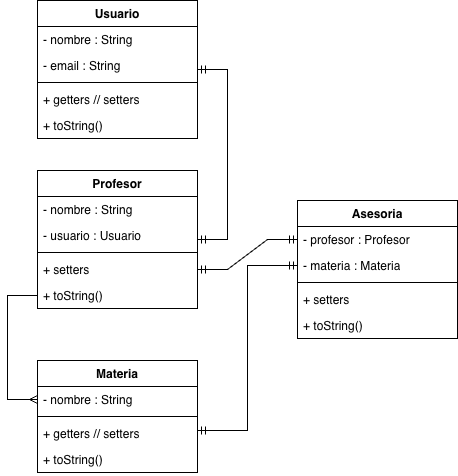

The diagram above was exported from draw.io. Its source (the exported page's mxGraphModel, read from the mxfile embedded in the PNG):
<mxGraphModel dx="1027" dy="573" grid="1" gridSize="10" guides="1" tooltips="1" connect="1" arrows="1" fold="1" page="1" pageScale="1" pageWidth="827" pageHeight="1169" math="0" shadow="0">
  <root>
    <mxCell id="0" />
    <mxCell id="1" parent="0" />
    <mxCell id="l_LKiuwGFN18dbaOJBF6-1" parent="1" style="swimlane;fontStyle=1;align=center;verticalAlign=top;childLayout=stackLayout;horizontal=1;startSize=26;horizontalStack=0;resizeParent=1;resizeParentMax=0;resizeLast=0;collapsible=1;marginBottom=0;whiteSpace=wrap;html=1;" value="Materia" vertex="1">
      <mxGeometry height="112" width="160" x="290" y="370" as="geometry" />
    </mxCell>
    <mxCell id="l_LKiuwGFN18dbaOJBF6-2" parent="l_LKiuwGFN18dbaOJBF6-1" style="text;strokeColor=none;fillColor=none;align=left;verticalAlign=top;spacingLeft=4;spacingRight=4;overflow=hidden;rotatable=0;points=[[0,0.5],[1,0.5]];portConstraint=eastwest;whiteSpace=wrap;html=1;" value="- nombre : String" vertex="1">
      <mxGeometry height="26" width="160" y="26" as="geometry" />
    </mxCell>
    <mxCell id="l_LKiuwGFN18dbaOJBF6-3" parent="l_LKiuwGFN18dbaOJBF6-1" style="line;strokeWidth=1;fillColor=none;align=left;verticalAlign=middle;spacingTop=-1;spacingLeft=3;spacingRight=3;rotatable=0;labelPosition=right;points=[];portConstraint=eastwest;strokeColor=inherit;" value="" vertex="1">
      <mxGeometry height="8" width="160" y="52" as="geometry" />
    </mxCell>
    <mxCell id="l_LKiuwGFN18dbaOJBF6-4" parent="l_LKiuwGFN18dbaOJBF6-1" style="text;strokeColor=none;fillColor=none;align=left;verticalAlign=top;spacingLeft=4;spacingRight=4;overflow=hidden;rotatable=0;points=[[0,0.5],[1,0.5]];portConstraint=eastwest;whiteSpace=wrap;html=1;" value="+ getters // setters" vertex="1">
      <mxGeometry height="26" width="160" y="60" as="geometry" />
    </mxCell>
    <mxCell id="l_LKiuwGFN18dbaOJBF6-11" parent="l_LKiuwGFN18dbaOJBF6-1" style="text;strokeColor=none;fillColor=none;align=left;verticalAlign=top;spacingLeft=4;spacingRight=4;overflow=hidden;rotatable=0;points=[[0,0.5],[1,0.5]];portConstraint=eastwest;whiteSpace=wrap;html=1;" value="+ toString()" vertex="1">
      <mxGeometry height="26" width="160" y="86" as="geometry" />
    </mxCell>
    <mxCell id="l_LKiuwGFN18dbaOJBF6-5" parent="1" style="swimlane;fontStyle=1;align=center;verticalAlign=top;childLayout=stackLayout;horizontal=1;startSize=26;horizontalStack=0;resizeParent=1;resizeParentMax=0;resizeLast=0;collapsible=1;marginBottom=0;whiteSpace=wrap;html=1;fillColor=none;fillStyle=auto;" value="Usuario" vertex="1">
      <mxGeometry height="138" width="160" x="290" y="10" as="geometry" />
    </mxCell>
    <mxCell id="l_LKiuwGFN18dbaOJBF6-6" parent="l_LKiuwGFN18dbaOJBF6-5" style="text;strokeColor=none;fillColor=none;align=left;verticalAlign=top;spacingLeft=4;spacingRight=4;overflow=hidden;rotatable=0;points=[[0,0.5],[1,0.5]];portConstraint=eastwest;whiteSpace=wrap;html=1;" value="- nombre : String" vertex="1">
      <mxGeometry height="26" width="160" y="26" as="geometry" />
    </mxCell>
    <mxCell id="l_LKiuwGFN18dbaOJBF6-9" parent="l_LKiuwGFN18dbaOJBF6-5" style="text;strokeColor=none;fillColor=none;align=left;verticalAlign=top;spacingLeft=4;spacingRight=4;overflow=hidden;rotatable=0;points=[[0,0.5],[1,0.5]];portConstraint=eastwest;whiteSpace=wrap;html=1;" value="- email : String" vertex="1">
      <mxGeometry height="26" width="160" y="52" as="geometry" />
    </mxCell>
    <mxCell id="l_LKiuwGFN18dbaOJBF6-7" parent="l_LKiuwGFN18dbaOJBF6-5" style="line;strokeWidth=1;fillColor=none;align=left;verticalAlign=middle;spacingTop=-1;spacingLeft=3;spacingRight=3;rotatable=0;labelPosition=right;points=[];portConstraint=eastwest;strokeColor=inherit;" value="" vertex="1">
      <mxGeometry height="8" width="160" y="78" as="geometry" />
    </mxCell>
    <mxCell id="l_LKiuwGFN18dbaOJBF6-8" parent="l_LKiuwGFN18dbaOJBF6-5" style="text;strokeColor=none;fillColor=none;align=left;verticalAlign=top;spacingLeft=4;spacingRight=4;overflow=hidden;rotatable=0;points=[[0,0.5],[1,0.5]];portConstraint=eastwest;whiteSpace=wrap;html=1;" value="+ getters // setters" vertex="1">
      <mxGeometry height="26" width="160" y="86" as="geometry" />
    </mxCell>
    <mxCell id="l_LKiuwGFN18dbaOJBF6-10" parent="l_LKiuwGFN18dbaOJBF6-5" style="text;strokeColor=none;fillColor=none;align=left;verticalAlign=top;spacingLeft=4;spacingRight=4;overflow=hidden;rotatable=0;points=[[0,0.5],[1,0.5]];portConstraint=eastwest;whiteSpace=wrap;html=1;" value="+ toString()" vertex="1">
      <mxGeometry height="26" width="160" y="112" as="geometry" />
    </mxCell>
    <mxCell id="l_LKiuwGFN18dbaOJBF6-12" parent="1" style="swimlane;fontStyle=1;align=center;verticalAlign=top;childLayout=stackLayout;horizontal=1;startSize=26;horizontalStack=0;resizeParent=1;resizeParentMax=0;resizeLast=0;collapsible=1;marginBottom=0;whiteSpace=wrap;html=1;" value="Profesor" vertex="1">
      <mxGeometry height="138" width="160" x="290" y="180" as="geometry" />
    </mxCell>
    <mxCell id="l_LKiuwGFN18dbaOJBF6-13" parent="l_LKiuwGFN18dbaOJBF6-12" style="text;strokeColor=none;fillColor=none;align=left;verticalAlign=top;spacingLeft=4;spacingRight=4;overflow=hidden;rotatable=0;points=[[0,0.5],[1,0.5]];portConstraint=eastwest;whiteSpace=wrap;html=1;" value="- nombre : String" vertex="1">
      <mxGeometry height="26" width="160" y="26" as="geometry" />
    </mxCell>
    <mxCell id="l_LKiuwGFN18dbaOJBF6-17" parent="l_LKiuwGFN18dbaOJBF6-12" style="text;strokeColor=none;fillColor=none;align=left;verticalAlign=top;spacingLeft=4;spacingRight=4;overflow=hidden;rotatable=0;points=[[0,0.5],[1,0.5]];portConstraint=eastwest;whiteSpace=wrap;html=1;" value="- usuario : Usuario" vertex="1">
      <mxGeometry height="26" width="160" y="52" as="geometry" />
    </mxCell>
    <mxCell id="l_LKiuwGFN18dbaOJBF6-14" parent="l_LKiuwGFN18dbaOJBF6-12" style="line;strokeWidth=1;fillColor=none;align=left;verticalAlign=middle;spacingTop=-1;spacingLeft=3;spacingRight=3;rotatable=0;labelPosition=right;points=[];portConstraint=eastwest;strokeColor=inherit;" value="" vertex="1">
      <mxGeometry height="8" width="160" y="78" as="geometry" />
    </mxCell>
    <mxCell id="l_LKiuwGFN18dbaOJBF6-15" parent="l_LKiuwGFN18dbaOJBF6-12" style="text;strokeColor=none;fillColor=none;align=left;verticalAlign=top;spacingLeft=4;spacingRight=4;overflow=hidden;rotatable=0;points=[[0,0.5],[1,0.5]];portConstraint=eastwest;whiteSpace=wrap;html=1;" value="+ setters" vertex="1">
      <mxGeometry height="26" width="160" y="86" as="geometry" />
    </mxCell>
    <mxCell id="l_LKiuwGFN18dbaOJBF6-16" parent="l_LKiuwGFN18dbaOJBF6-12" style="text;strokeColor=none;fillColor=none;align=left;verticalAlign=top;spacingLeft=4;spacingRight=4;overflow=hidden;rotatable=0;points=[[0,0.5],[1,0.5]];portConstraint=eastwest;whiteSpace=wrap;html=1;" value="+ toString()" vertex="1">
      <mxGeometry height="26" width="160" y="112" as="geometry" />
    </mxCell>
    <mxCell id="l_LKiuwGFN18dbaOJBF6-18" parent="1" style="swimlane;fontStyle=1;align=center;verticalAlign=top;childLayout=stackLayout;horizontal=1;startSize=26;horizontalStack=0;resizeParent=1;resizeParentMax=0;resizeLast=0;collapsible=1;marginBottom=0;whiteSpace=wrap;html=1;" value="Asesoria" vertex="1">
      <mxGeometry height="138" width="160" x="550" y="210" as="geometry" />
    </mxCell>
    <mxCell id="l_LKiuwGFN18dbaOJBF6-19" parent="l_LKiuwGFN18dbaOJBF6-18" style="text;strokeColor=none;fillColor=none;align=left;verticalAlign=top;spacingLeft=4;spacingRight=4;overflow=hidden;rotatable=0;points=[[0,0.5],[1,0.5]];portConstraint=eastwest;whiteSpace=wrap;html=1;" value="- profesor : Profesor" vertex="1">
      <mxGeometry height="26" width="160" y="26" as="geometry" />
    </mxCell>
    <mxCell id="l_LKiuwGFN18dbaOJBF6-23" parent="l_LKiuwGFN18dbaOJBF6-18" style="text;strokeColor=none;fillColor=none;align=left;verticalAlign=top;spacingLeft=4;spacingRight=4;overflow=hidden;rotatable=0;points=[[0,0.5],[1,0.5]];portConstraint=eastwest;whiteSpace=wrap;html=1;" value="- materia : Materia" vertex="1">
      <mxGeometry height="26" width="160" y="52" as="geometry" />
    </mxCell>
    <mxCell id="l_LKiuwGFN18dbaOJBF6-20" parent="l_LKiuwGFN18dbaOJBF6-18" style="line;strokeWidth=1;fillColor=none;align=left;verticalAlign=middle;spacingTop=-1;spacingLeft=3;spacingRight=3;rotatable=0;labelPosition=right;points=[];portConstraint=eastwest;strokeColor=inherit;" value="" vertex="1">
      <mxGeometry height="8" width="160" y="78" as="geometry" />
    </mxCell>
    <mxCell id="l_LKiuwGFN18dbaOJBF6-21" parent="l_LKiuwGFN18dbaOJBF6-18" style="text;strokeColor=none;fillColor=none;align=left;verticalAlign=top;spacingLeft=4;spacingRight=4;overflow=hidden;rotatable=0;points=[[0,0.5],[1,0.5]];portConstraint=eastwest;whiteSpace=wrap;html=1;" value="+ setters" vertex="1">
      <mxGeometry height="26" width="160" y="86" as="geometry" />
    </mxCell>
    <mxCell id="l_LKiuwGFN18dbaOJBF6-22" parent="l_LKiuwGFN18dbaOJBF6-18" style="text;strokeColor=none;fillColor=none;align=left;verticalAlign=top;spacingLeft=4;spacingRight=4;overflow=hidden;rotatable=0;points=[[0,0.5],[1,0.5]];portConstraint=eastwest;whiteSpace=wrap;html=1;" value="+ toString()" vertex="1">
      <mxGeometry height="26" width="160" y="112" as="geometry" />
    </mxCell>
    <mxCell id="l_LKiuwGFN18dbaOJBF6-24" edge="1" parent="1" source="l_LKiuwGFN18dbaOJBF6-12" style="edgeStyle=entityRelationEdgeStyle;fontSize=12;html=1;endArrow=ERmandOne;startArrow=ERmandOne;rounded=0;" target="l_LKiuwGFN18dbaOJBF6-5" value="">
      <mxGeometry height="100" relative="1" width="100" as="geometry">
        <mxPoint x="360" y="330" as="sourcePoint" />
        <mxPoint x="460" y="230" as="targetPoint" />
      </mxGeometry>
    </mxCell>
    <mxCell id="l_LKiuwGFN18dbaOJBF6-28" edge="1" parent="1" source="l_LKiuwGFN18dbaOJBF6-16" style="fontSize=12;html=1;endArrow=ERmany;rounded=0;edgeStyle=orthogonalEdgeStyle;entryX=0;entryY=0.5;entryDx=0;entryDy=0;" target="l_LKiuwGFN18dbaOJBF6-2" value="">
      <mxGeometry height="100" relative="1" width="100" as="geometry">
        <Array as="points">
          <mxPoint x="260" y="305" />
          <mxPoint x="260" y="409" />
        </Array>
        <mxPoint x="360" y="290" as="sourcePoint" />
        <mxPoint x="250" y="384" as="targetPoint" />
      </mxGeometry>
    </mxCell>
    <mxCell id="l_LKiuwGFN18dbaOJBF6-29" edge="1" parent="1" source="l_LKiuwGFN18dbaOJBF6-15" style="edgeStyle=entityRelationEdgeStyle;fontSize=12;html=1;endArrow=ERmandOne;startArrow=ERmandOne;rounded=0;" target="l_LKiuwGFN18dbaOJBF6-19" value="">
      <mxGeometry height="100" relative="1" width="100" as="geometry">
        <mxPoint x="360" y="290" as="sourcePoint" />
        <mxPoint x="460" y="190" as="targetPoint" />
      </mxGeometry>
    </mxCell>
    <mxCell id="l_LKiuwGFN18dbaOJBF6-30" edge="1" parent="1" source="l_LKiuwGFN18dbaOJBF6-1" style="fontSize=12;html=1;endArrow=ERmandOne;startArrow=ERmandOne;rounded=0;edgeStyle=orthogonalEdgeStyle;" target="l_LKiuwGFN18dbaOJBF6-23" value="">
      <mxGeometry height="100" relative="1" width="100" as="geometry">
        <Array as="points">
          <mxPoint x="500" y="440" />
          <mxPoint x="500" y="275" />
        </Array>
        <mxPoint x="470" y="400" as="sourcePoint" />
        <mxPoint x="580" y="420" as="targetPoint" />
      </mxGeometry>
    </mxCell>
  </root>
</mxGraphModel>